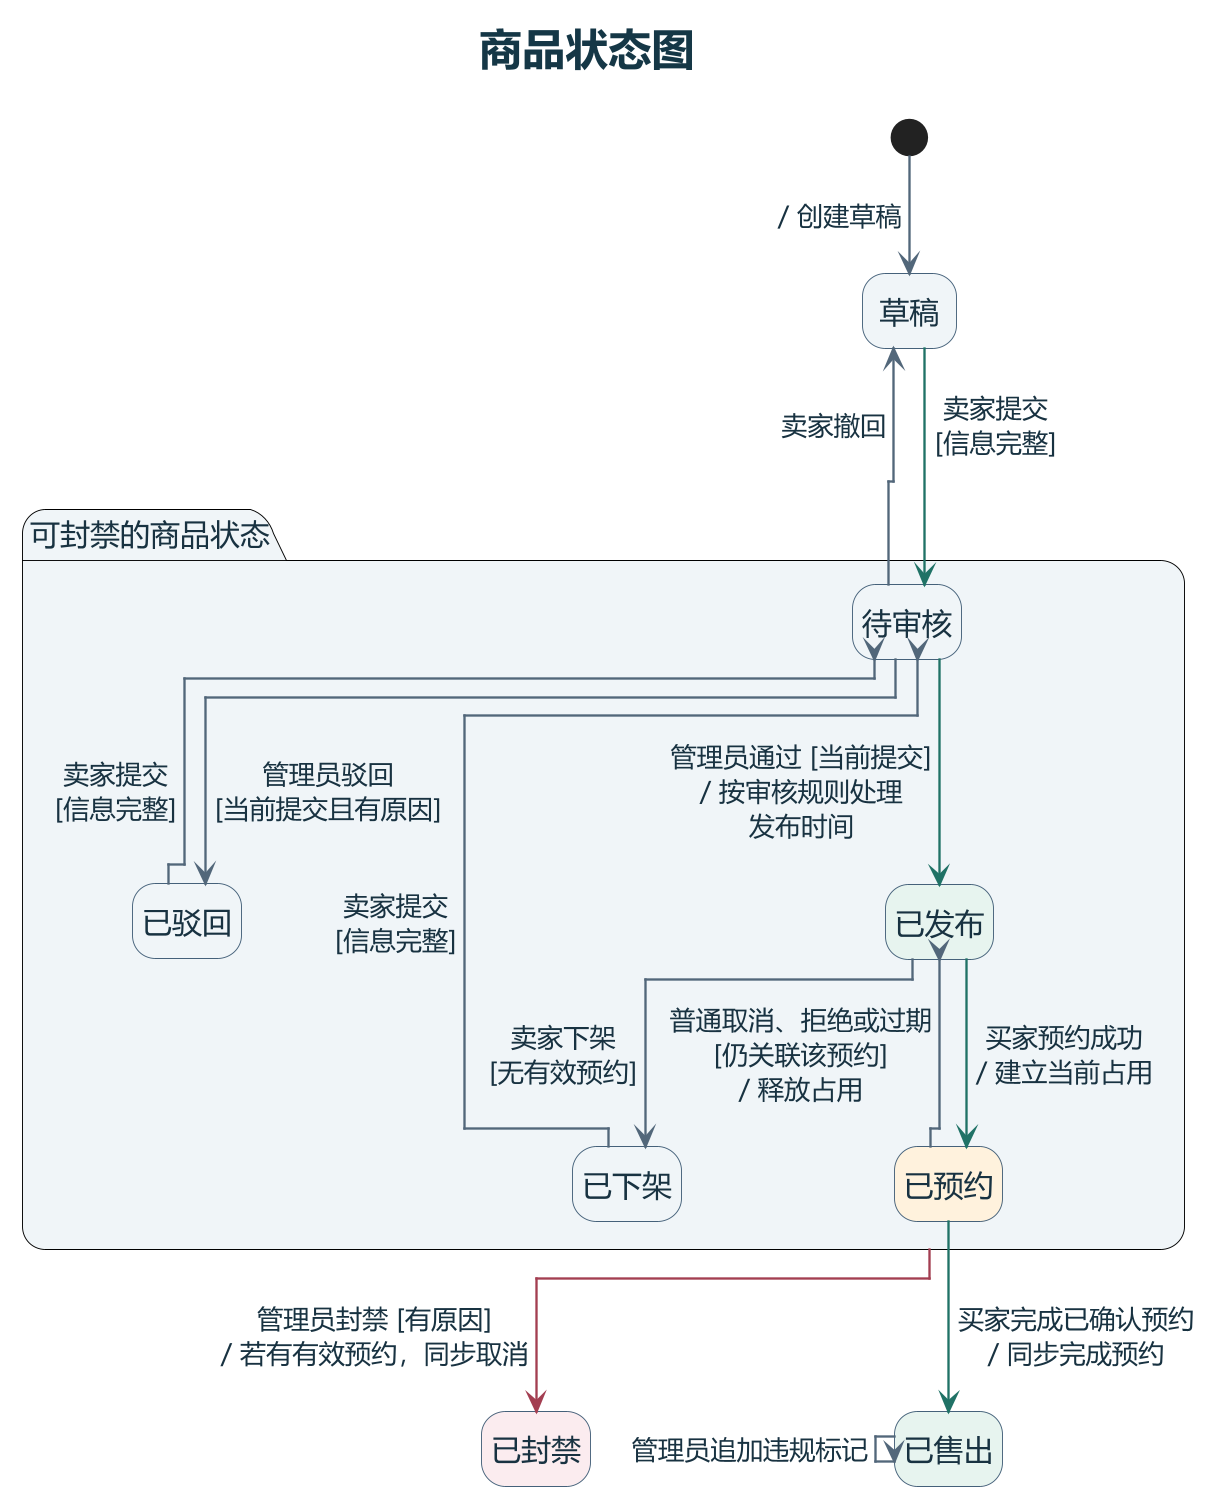

The diagram above was rendered by PlantUML. Its source (embedded in the PNG):
@startuml
!pragma layout elk
title 商品状态图

hide empty description
skinparam dpi 180
skinparam defaultFontName Microsoft YaHei
skinparam defaultFontColor #183241
skinparam titleFontSize 23
skinparam shadowing false
skinparam titleFontColor #153746
skinparam ArrowThickness 1.25
skinparam nodesep 36
skinparam ranksep 39
skinparam stateFontSize 16
skinparam stateArrowFontSize 14
skinparam ArrowColor #52677A
skinparam stateBackgroundColor #F0F5F8
skinparam stateBorderColor #45617A
skinparam stateStartColor #36556F

state "草稿" as Draft
state "可封禁的商品状态" as Bannable {
  state "待审核" as Reviewing
  state "已驳回" as Rejected
  state "已发布" as Published #E7F4EF
  state "已下架" as OffShelf
  state "已预约" as Reserved #FFF2DD

  Reviewing --> Rejected : 管理员驳回\n[当前提交且有原因]
  Rejected --> Reviewing : 卖家提交\n[信息完整]
  Reviewing -[#207266]-> Published : 管理员通过 [当前提交]\n/ 按审核规则处理\n发布时间
  Published --> OffShelf : 卖家下架\n[无有效预约]
  OffShelf --> Reviewing : 卖家提交\n[信息完整]
  Published -[#207266]-> Reserved : 买家预约成功\n/ 建立当前占用
  Reserved --> Published : 普通取消、拒绝或过期\n[仍关联该预约]\n/ 释放占用
}
state "已售出" as Sold #E7F4EF
state "已封禁" as Banned #FBECEF

[*] --> Draft : / 创建草稿
Draft -right[#207266]-> Reviewing : 卖家提交\n[信息完整]
Reviewing -left-> Draft : 卖家撤回
Reserved -[#207266]-> Sold : 买家完成已确认预约\n/ 同步完成预约
Sold --> Sold : 管理员追加违规标记
Bannable -[#A33E51]-> Banned : 管理员封禁 [有原因]\n/ 若有有效预约，同步取消
@enduml